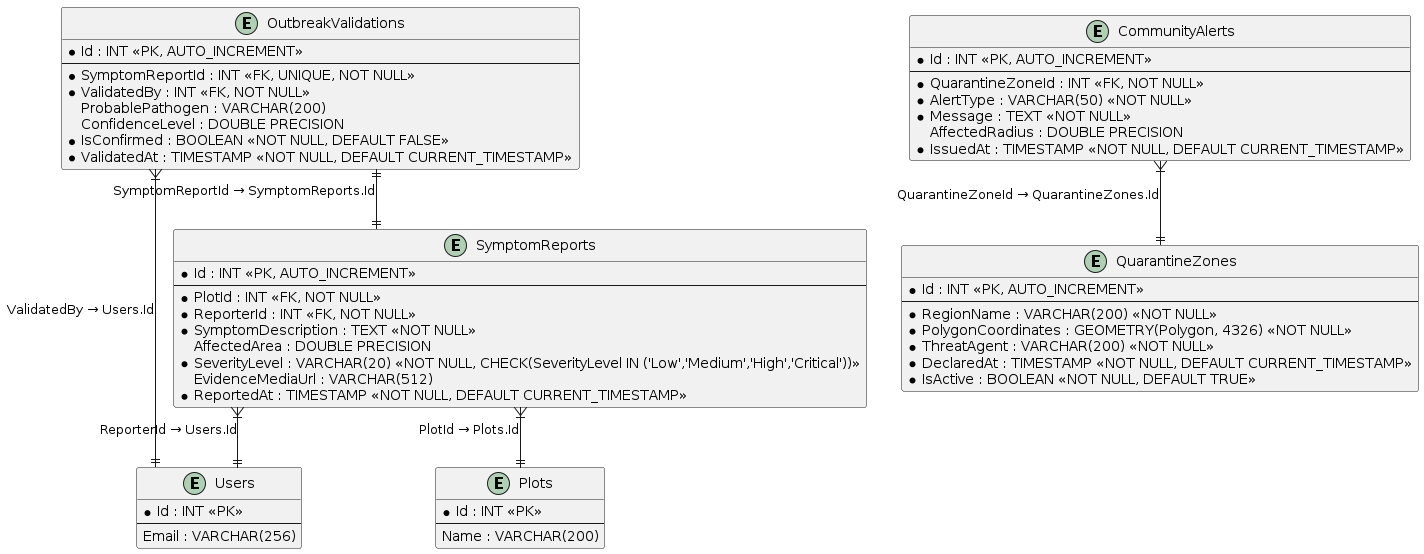

The diagram above was rendered by PlantUML. Its source (embedded in the PNG):
@startuml
skinparam linetype ortho
skinparam roundcorner 5

entity "Users" as users {
    * Id : INT <<PK>>
    --
    Email : VARCHAR(256)
}

entity "Plots" as plots {
    * Id : INT <<PK>>
    --
    Name : VARCHAR(200)
}

entity "SymptomReports" as symptom_reports {
    * Id : INT <<PK, AUTO_INCREMENT>>
    --
    * PlotId : INT <<FK, NOT NULL>>
    * ReporterId : INT <<FK, NOT NULL>>
    * SymptomDescription : TEXT <<NOT NULL>>
    AffectedArea : DOUBLE PRECISION
    * SeverityLevel : VARCHAR(20) <<NOT NULL, CHECK(SeverityLevel IN ('Low','Medium','High','Critical'))>>
    EvidenceMediaUrl : VARCHAR(512)
    * ReportedAt : TIMESTAMP <<NOT NULL, DEFAULT CURRENT_TIMESTAMP>>
}

entity "OutbreakValidations" as outbreak_validations {
    * Id : INT <<PK, AUTO_INCREMENT>>
    --
    * SymptomReportId : INT <<FK, UNIQUE, NOT NULL>>
    * ValidatedBy : INT <<FK, NOT NULL>>
    ProbablePathogen : VARCHAR(200)
    ConfidenceLevel : DOUBLE PRECISION
    * IsConfirmed : BOOLEAN <<NOT NULL, DEFAULT FALSE>>
    * ValidatedAt : TIMESTAMP <<NOT NULL, DEFAULT CURRENT_TIMESTAMP>>
}

entity "QuarantineZones" as quarantine_zones {
    * Id : INT <<PK, AUTO_INCREMENT>>
    --
    * RegionName : VARCHAR(200) <<NOT NULL>>
    * PolygonCoordinates : GEOMETRY(Polygon, 4326) <<NOT NULL>>
    * ThreatAgent : VARCHAR(200) <<NOT NULL>>
    * DeclaredAt : TIMESTAMP <<NOT NULL, DEFAULT CURRENT_TIMESTAMP>>
    * IsActive : BOOLEAN <<NOT NULL, DEFAULT TRUE>>
}

entity "CommunityAlerts" as community_alerts {
    * Id : INT <<PK, AUTO_INCREMENT>>
    --
    * QuarantineZoneId : INT <<FK, NOT NULL>>
    * AlertType : VARCHAR(50) <<NOT NULL>>
    * Message : TEXT <<NOT NULL>>
    AffectedRadius : DOUBLE PRECISION
    * IssuedAt : TIMESTAMP <<NOT NULL, DEFAULT CURRENT_TIMESTAMP>>
}

symptom_reports }|--|| plots : "PlotId → Plots.Id"
symptom_reports }|--|| users : "ReporterId → Users.Id"
outbreak_validations ||--|| symptom_reports : "SymptomReportId → SymptomReports.Id"
outbreak_validations }|--|| users : "ValidatedBy → Users.Id"
community_alerts }|--|| quarantine_zones : "QuarantineZoneId → QuarantineZones.Id"
@enduml